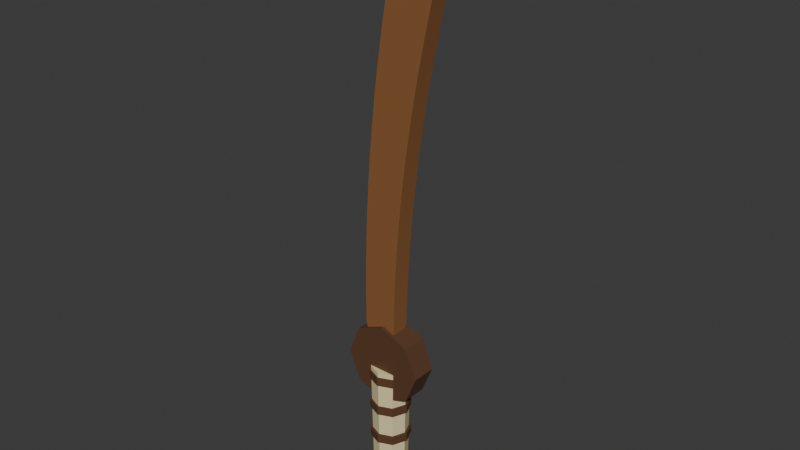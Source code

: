 # Source: dao_1.blend  (saved by Blender 5.3.31; exported with 4.5.12 LTS)
import bpy
from mathutils import Matrix  # noqa: F401  (used for matrix-valued properties, if any)

bpy.ops.wm.read_factory_settings(use_empty=True)
scene = bpy.context.scene
scene.name = 'Scene'

# ---- collections
col_col_dao_1 = bpy.data.collections.new('COL_dao_1'); scene.collection.children.link(col_col_dao_1)

# ---- materials (node trees are filled in below, after node groups)
mat_mat_hemp = bpy.data.materials.new('MAT_hemp')
mat_mat_wood_d = bpy.data.materials.new('MAT_wood_d')
mat_mat_wood = bpy.data.materials.new('MAT_wood')

# ---- material node trees
mat_mat_hemp.use_nodes = True; mat_mat_hemp.node_tree.nodes.clear()
_N = mat_mat_hemp.node_tree.nodes; _L = mat_mat_hemp.node_tree.links
n0 = _N.new('ShaderNodeBsdfPrincipled'); n0.name = 'Principled BSDF'; n0.location = (-200, 100)
n0.inputs[0].default_value = (0.7913, 0.6724, 0.3712, 1.0)
n0.inputs[2].default_value = 0.95
n0.inputs[10].default_value = 0.005
n1 = _N.new('ShaderNodeOutputMaterial'); n1.name = 'Material Output'; n1.location = (200, 100)
_L.new(n0.outputs[0], n1.inputs[0])
n1.is_active_output = True
mat_mat_wood_d.use_nodes = True; mat_mat_wood_d.node_tree.nodes.clear()
_N = mat_mat_wood_d.node_tree.nodes; _L = mat_mat_wood_d.node_tree.links
n0 = _N.new('ShaderNodeBsdfPrincipled'); n0.name = 'Principled BSDF'; n0.location = (-200, 100)
n0.inputs[0].default_value = (0.1022, 0.04231, 0.016, 1.0)
n0.inputs[2].default_value = 0.85
n0.inputs[10].default_value = 0.005
n1 = _N.new('ShaderNodeOutputMaterial'); n1.name = 'Material Output'; n1.location = (200, 100)
_L.new(n0.outputs[0], n1.inputs[0])
n1.is_active_output = True
mat_mat_wood.use_nodes = True; mat_mat_wood.node_tree.nodes.clear()
_N = mat_mat_wood.node_tree.nodes; _L = mat_mat_wood.node_tree.links
n0 = _N.new('ShaderNodeBsdfPrincipled'); n0.name = 'Principled BSDF'; n0.location = (-200, 100)
n0.inputs[0].default_value = (0.2542, 0.1022, 0.02956, 1.0)
n0.inputs[2].default_value = 0.85
n0.inputs[10].default_value = 0.005
n1 = _N.new('ShaderNodeOutputMaterial'); n1.name = 'Material Output'; n1.location = (200, 100)
_L.new(n0.outputs[0], n1.inputs[0])
n1.is_active_output = True

# ---- world
world_world = bpy.data.worlds.new('World'); scene.world = world_world
world_world.use_nodes = True; world_world.node_tree.nodes.clear()
_N = world_world.node_tree.nodes; _L = world_world.node_tree.links
n0 = _N.new('ShaderNodeOutputWorld'); n0.name = 'World Output'; n0.location = (200, 100)
n1 = _N.new('ShaderNodeBackground'); n1.name = 'Background'; n1.location = (-200, 100)
n1.inputs[0].default_value = (0.05088, 0.05088, 0.05088, 1.0)
_L.new(n1.outputs[0], n0.inputs[0])
n0.is_active_output = True
world_world.color = (0.05088, 0.05088, 0.05088)
world_world.sun_shadow_jitter_overblur = 0.0

# ---- meshes
me_sm_dao_1_hemp = bpy.data.meshes.new('SM_dao_1_hemp')
me_sm_dao_1_hemp.from_pydata([(0.0, 0.027, -0.095), (0.0, 0.03, 0.095), (0.01909, 0.01909, -0.095), (0.02121, 0.02121, 0.095), (0.027, 0.0, -0.095), (0.03, 0.0, 0.095), (0.01909, -0.01909, -0.095), (0.02121, -0.02121, 0.095), (0.0, -0.027, -0.095), (0.0, -0.03, 0.095), (-0.01909, -0.01909, -0.095), (-0.02121, -0.02121, 0.095), (-0.027, 0.0, -0.095), (-0.03, 0.0, 0.095), (-0.01909, 0.01909, -0.095), (-0.02121, 0.02121, 0.095)], [], [(0, 1, 3, 2), (2, 3, 5, 4), (4, 5, 7, 6), (6, 7, 9, 8), (8, 9, 11, 10), (10, 11, 13, 12), (3, 1, 15, 13, 11, 9, 7, 5), (12, 13, 15, 14), (14, 15, 1, 0), (0, 2, 4, 6, 8, 10, 12, 14)])
me_sm_dao_1_hemp.materials.append(mat_mat_hemp)
me_sm_dao_1_hemp.update()
me_sm_dao_1_wood_d = bpy.data.meshes.new('SM_dao_1_wood_d')
me_sm_dao_1_wood_d.from_pydata([(0.0, 0.032, -0.087), (0.0, 0.032, -0.073), (0.02263, 0.02263, -0.087), (0.02263, 0.02263, -0.073), (0.032, 0.0, -0.087), (0.032, 0.0, -0.073), (0.02263, -0.02263, -0.087), (0.02263, -0.02263, -0.073), (0.0, -0.032, -0.087), (0.0, -0.032, -0.073), (-0.02263, -0.02263, -0.087), (-0.02263, -0.02263, -0.073), (-0.032, 0.0, -0.087), (-0.032, 0.0, -0.073), (-0.02263, 0.02263, -0.087), (-0.02263, 0.02263, -0.073), (0.0, 0.032, -0.03367), (0.0, 0.032, -0.01967), (0.02263, 0.02263, -0.03367), (0.02263, 0.02263, -0.01967), (0.032, 0.0, -0.03367), (0.032, 0.0, -0.01967), (0.02263, -0.02263, -0.03367), (0.02263, -0.02263, -0.01967), (0.0, -0.032, -0.03367), (0.0, -0.032, -0.01967), (-0.02263, -0.02263, -0.03367), (-0.02263, -0.02263, -0.01967), (-0.032, 0.0, -0.03367), (-0.032, 0.0, -0.01967), (-0.02263, 0.02263, -0.03367), (-0.02263, 0.02263, -0.01967), (0.0, 0.032, 0.01967), (0.0, 0.032, 0.03367), (0.02263, 0.02263, 0.01967), (0.02263, 0.02263, 0.03367), (0.032, 0.0, 0.01967), (0.032, 0.0, 0.03367), (0.02263, -0.02263, 0.01967), (0.02263, -0.02263, 0.03367), (0.0, -0.032, 0.01967), (0.0, -0.032, 0.03367), (-0.02263, -0.02263, 0.01967), (-0.02263, -0.02263, 0.03367), (-0.032, 0.0, 0.01967), (-0.032, 0.0, 0.03367), (-0.02263, 0.02263, 0.01967), (-0.02263, 0.02263, 0.03367), (0.0, 0.032, 0.073), (0.0, 0.032, 0.087), (0.02263, 0.02263, 0.073), (0.02263, 0.02263, 0.087), (0.032, 0.0, 0.073), (0.032, 0.0, 0.087), (0.02263, -0.02263, 0.073), (0.02263, -0.02263, 0.087), (0.0, -0.032, 0.073), (0.0, -0.032, 0.087), (-0.02263, -0.02263, 0.073), (-0.02263, -0.02263, 0.087), (-0.032, 0.0, 0.073), (-0.032, 0.0, 0.087), (-0.02263, 0.02263, 0.073), (-0.02263, 0.02263, 0.087), (0.0, 0.04, -0.135), (0.0, 0.034, -0.095), (0.02828, 0.02828, -0.135), (0.02404, 0.02404, -0.095), (0.04, 0.0, -0.135), (0.034, 0.0, -0.095), (0.02828, -0.02828, -0.135), (0.02404, -0.02404, -0.095), (0.0, -0.04, -0.135), (0.0, -0.034, -0.095), (-0.02828, -0.02828, -0.135), (-0.02404, -0.02404, -0.095), (-0.04, 0.0, -0.135), (-0.034, 0.0, -0.095), (-0.02828, 0.02828, -0.135), (-0.02404, 0.02404, -0.095), (0.0, 0.02, 0.17), (0.0, -0.02, 0.17), (0.04596, 0.02, 0.151), (0.04596, -0.02, 0.151), (0.065, 0.02, 0.105), (0.065, -0.02, 0.105), (0.04596, 0.02, 0.05904), (0.04596, -0.02, 0.05904), (0.0, 0.02, 0.04), (0.0, -0.02, 0.04), (-0.04596, 0.02, 0.05904), (-0.04596, -0.02, 0.05904), (-0.065, 0.02, 0.105), (-0.065, -0.02, 0.105), (-0.04596, 0.02, 0.151), (-0.04596, -0.02, 0.151)], [], [(0, 1, 3, 2), (2, 3, 5, 4), (4, 5, 7, 6), (6, 7, 9, 8), (8, 9, 11, 10), (10, 11, 13, 12), (3, 1, 15, 13, 11, 9, 7, 5), (12, 13, 15, 14), (14, 15, 1, 0), (0, 2, 4, 6, 8, 10, 12, 14), (16, 17, 19, 18), (18, 19, 21, 20), (20, 21, 23, 22), (22, 23, 25, 24), (24, 25, 27, 26), (26, 27, 29, 28), (19, 17, 31, 29, 27, 25, 23, 21), (28, 29, 31, 30), (30, 31, 17, 16), (16, 18, 20, 22, 24, 26, 28, 30), (32, 33, 35, 34), (34, 35, 37, 36), (36, 37, 39, 38), (38, 39, 41, 40), (40, 41, 43, 42), (42, 43, 45, 44), (35, 33, 47, 45, 43, 41, 39, 37), (44, 45, 47, 46), (46, 47, 33, 32), (32, 34, 36, 38, 40, 42, 44, 46), (48, 49, 51, 50), (50, 51, 53, 52), (52, 53, 55, 54), (54, 55, 57, 56), (56, 57, 59, 58), (58, 59, 61, 60), (51, 49, 63, 61, 59, 57, 55, 53), (60, 61, 63, 62), (62, 63, 49, 48), (48, 50, 52, 54, 56, 58, 60, 62), (64, 65, 67, 66), (66, 67, 69, 68), (68, 69, 71, 70), (70, 71, 73, 72), (72, 73, 75, 74), (74, 75, 77, 76), (67, 65, 79, 77, 75, 73, 71, 69), (76, 77, 79, 78), (78, 79, 65, 64), (64, 66, 68, 70, 72, 74, 76, 78), (80, 81, 83, 82), (82, 83, 85, 84), (84, 85, 87, 86), (86, 87, 89, 88), (88, 89, 91, 90), (90, 91, 93, 92), (83, 81, 95, 93, 91, 89, 87, 85), (92, 93, 95, 94), (94, 95, 81, 80), (80, 82, 84, 86, 88, 90, 92, 94)])
me_sm_dao_1_wood_d.materials.append(mat_mat_wood_d)
me_sm_dao_1_wood_d.update()
me_sm_dao_1_wood = bpy.data.meshes.new('SM_dao_1_wood')
me_sm_dao_1_wood.from_pydata([(-0.025, -0.006, 0.12), (-0.02508, -0.015, 0.129), (-0.03408, -0.006, 0.129), (-0.03433, -0.006, 0.1567), (-0.03441, -0.015, 0.1657), (-0.03439, -0.006, 0.1747), (-0.03435, -0.006, 0.2024), (-0.03434, -0.015, 0.2114), (-0.03419, -0.006, 0.2204), (-0.03375, -0.006, 0.2481), (-0.03361, -0.015, 0.2571), (-0.03332, -0.006, 0.2661), (-0.03245, -0.006, 0.2939), (-0.03216, -0.015, 0.3029), (-0.03173, -0.006, 0.3118), (-0.03041, -0.006, 0.3396), (-0.02998, -0.015, 0.3486), (-0.0294, -0.006, 0.3576), (-0.02761, -0.006, 0.3853), (-0.02703, -0.015, 0.3943), (-0.0263, -0.006, 0.4033), (-0.02404, -0.006, 0.431), (-0.02331, -0.015, 0.44), (-0.02243, -0.006, 0.449), (-0.01969, -0.006, 0.4768), (-0.01881, -0.015, 0.4857), (-0.01777, -0.006, 0.4947), (-0.01455, -0.006, 0.5225), (-0.01351, -0.015, 0.5314), (-0.01232, -0.006, 0.5403), (-0.00861, -0.006, 0.5682), (-0.007421, -0.015, 0.5771), (-0.006079, -0.006, 0.586), (-0.00187, -0.006, 0.614), (-0.0005283, -0.015, 0.6229), (0.0009663, -0.006, 0.6317), (0.005676, -0.006, 0.6597), (0.00717, -0.015, 0.6686), (0.008817, -0.006, 0.6774), (0.01403, -0.006, 0.7054), (0.01568, -0.015, 0.7143), (0.01748, -0.006, 0.7231), (0.0232, -0.006, 0.7512), (0.03319, -0.015, 0.7551), (0.03191, -0.006, 0.7658), (0.09009, -0.006, 0.8142), (0.08973, -0.015, 0.8022), (0.0979, -0.006, 0.811), (0.1021, -0.006, 0.769), (0.09389, -0.015, 0.7607), (0.1008, -0.006, 0.7513), (0.09352, -0.006, 0.723), (0.09129, -0.015, 0.7143), (0.08921, -0.006, 0.7055), (0.08253, -0.006, 0.6773), (0.08045, -0.015, 0.6686), (0.07853, -0.006, 0.6598), (0.07239, -0.006, 0.6317), (0.07047, -0.015, 0.6229), (0.06872, -0.006, 0.614), (0.06313, -0.006, 0.586), (0.06137, -0.015, 0.5771), (0.05977, -0.006, 0.5683), (0.05472, -0.006, 0.5403), (0.05313, -0.015, 0.5314), (0.05169, -0.006, 0.5225), (0.04719, -0.006, 0.4946), (0.04576, -0.015, 0.4857), (0.04449, -0.006, 0.4768), (0.04052, -0.006, 0.4489), (0.03925, -0.015, 0.44), (0.03815, -0.006, 0.4311), (0.03471, -0.006, 0.4032), (0.03361, -0.015, 0.3943), (0.03268, -0.006, 0.3853), (0.02978, -0.006, 0.3575), (0.02884, -0.015, 0.3486), (0.02808, -0.006, 0.3396), (0.0257, -0.006, 0.3118), (0.02494, -0.015, 0.3029), (0.02434, -0.006, 0.2939), (0.0225, -0.006, 0.2661), (0.0219, -0.015, 0.2571), (0.02148, -0.006, 0.2482), (0.02016, -0.006, 0.2204), (0.01973, -0.015, 0.2114), (0.01948, -0.006, 0.2024), (0.01869, -0.006, 0.1747), (0.01843, -0.015, 0.1657), (0.01835, -0.006, 0.1567), (0.009, -0.006, 0.12), (0.01809, -0.006, 0.129), (0.009085, -0.015, 0.129), (-0.025, 0.006, 0.12), (-0.03408, 0.006, 0.129), (-0.02508, 0.015, 0.129), (-0.03439, 0.006, 0.1747), (-0.03441, 0.015, 0.1657), (-0.03433, 0.006, 0.1567), (-0.03419, 0.006, 0.2204), (-0.03434, 0.015, 0.2114), (-0.03435, 0.006, 0.2024), (-0.03332, 0.006, 0.2661), (-0.03361, 0.015, 0.2571), (-0.03375, 0.006, 0.2481), (-0.03173, 0.006, 0.3118), (-0.03216, 0.015, 0.3029), (-0.03245, 0.006, 0.2939), (-0.0294, 0.006, 0.3576), (-0.02998, 0.015, 0.3486), (-0.03041, 0.006, 0.3396), (-0.0263, 0.006, 0.4033), (-0.02703, 0.015, 0.3943), (-0.02761, 0.006, 0.3853), (-0.02243, 0.006, 0.449), (-0.02331, 0.015, 0.44), (-0.02404, 0.006, 0.431), (-0.01777, 0.006, 0.4947), (-0.01881, 0.015, 0.4857), (-0.01969, 0.006, 0.4768), (-0.01232, 0.006, 0.5403), (-0.01351, 0.015, 0.5314), (-0.01455, 0.006, 0.5225), (-0.006079, 0.006, 0.586), (-0.007421, 0.015, 0.5771), (-0.00861, 0.006, 0.5682), (0.0009663, 0.006, 0.6317), (-0.0005283, 0.015, 0.6229), (-0.00187, 0.006, 0.614), (0.008817, 0.006, 0.6774), (0.00717, 0.015, 0.6686), (0.005676, 0.006, 0.6597), (0.01748, 0.006, 0.7231), (0.01568, 0.015, 0.7143), (0.01403, 0.006, 0.7054), (0.03191, 0.006, 0.7658), (0.03319, 0.015, 0.7551), (0.0232, 0.006, 0.7512), (0.0979, 0.006, 0.811), (0.08973, 0.015, 0.8022), (0.09009, 0.006, 0.8142), (0.1008, 0.006, 0.7513), (0.09389, 0.015, 0.7607), (0.1021, 0.006, 0.769), (0.08921, 0.006, 0.7055), (0.09129, 0.015, 0.7143), (0.09352, 0.006, 0.723), (0.07853, 0.006, 0.6598), (0.08045, 0.015, 0.6686), (0.08253, 0.006, 0.6773), (0.06872, 0.006, 0.614), (0.07047, 0.015, 0.6229), (0.07239, 0.006, 0.6317), (0.05977, 0.006, 0.5683), (0.06137, 0.015, 0.5771), (0.06313, 0.006, 0.586), (0.05169, 0.006, 0.5225), (0.05313, 0.015, 0.5314), (0.05472, 0.006, 0.5403), (0.04449, 0.006, 0.4768), (0.04576, 0.015, 0.4857), (0.04719, 0.006, 0.4946), (0.03815, 0.006, 0.4311), (0.03925, 0.015, 0.44), (0.04052, 0.006, 0.4489), (0.03268, 0.006, 0.3853), (0.03361, 0.015, 0.3943), (0.03471, 0.006, 0.4032), (0.02808, 0.006, 0.3396), (0.02884, 0.015, 0.3486), (0.02978, 0.006, 0.3575), (0.02434, 0.006, 0.2939), (0.02494, 0.015, 0.3029), (0.0257, 0.006, 0.3118), (0.02148, 0.006, 0.2482), (0.0219, 0.015, 0.2571), (0.0225, 0.006, 0.2661), (0.01948, 0.006, 0.2024), (0.01973, 0.015, 0.2114), (0.02016, 0.006, 0.2204), (0.01835, 0.006, 0.1567), (0.01843, 0.015, 0.1657), (0.01869, 0.006, 0.1747), (0.009, 0.006, 0.12), (0.009085, 0.015, 0.129), (0.01809, 0.006, 0.129)], [], [(0, 1, 2), (3, 4, 5), (6, 7, 8), (9, 10, 11), (12, 13, 14), (15, 16, 17), (18, 19, 20), (21, 22, 23), (24, 25, 26), (27, 28, 29), (30, 31, 32), (33, 34, 35), (36, 37, 38), (39, 40, 41), (42, 43, 44), (45, 46, 47), (48, 49, 50), (51, 52, 53), (54, 55, 56), (57, 58, 59), (60, 61, 62), (63, 64, 65), (66, 67, 68), (69, 70, 71), (72, 73, 74), (75, 76, 77), (78, 79, 80), (81, 82, 83), (84, 85, 86), (87, 88, 89), (90, 91, 92), (93, 94, 95), (96, 97, 98), (99, 100, 101), (102, 103, 104), (105, 106, 107), (108, 109, 110), (111, 112, 113), (114, 115, 116), (117, 118, 119), (120, 121, 122), (123, 124, 125), (126, 127, 128), (129, 130, 131), (132, 133, 134), (135, 136, 137), (138, 139, 140), (141, 142, 143), (144, 145, 146), (147, 148, 149), (150, 151, 152), (153, 154, 155), (156, 157, 158), (159, 160, 161), (162, 163, 164), (165, 166, 167), (168, 169, 170), (171, 172, 173), (174, 175, 176), (177, 178, 179), (180, 181, 182), (183, 184, 185), (92, 1, 0, 90), (1, 4, 3, 2), (4, 7, 6, 5), (7, 10, 9, 8), (10, 13, 12, 11), (13, 16, 15, 14), (16, 19, 18, 17), (19, 22, 21, 20), (22, 25, 24, 23), (25, 28, 27, 26), (28, 31, 30, 29), (31, 34, 33, 32), (34, 37, 36, 35), (37, 40, 39, 38), (40, 43, 42, 41), (43, 46, 45, 44), (46, 49, 48, 47), (49, 52, 51, 50), (52, 55, 54, 53), (55, 58, 57, 56), (58, 61, 60, 59), (61, 64, 63, 62), (64, 67, 66, 65), (67, 70, 69, 68), (70, 73, 72, 71), (73, 76, 75, 74), (76, 79, 78, 77), (79, 82, 81, 80), (82, 85, 84, 83), (85, 88, 87, 86), (88, 92, 91, 89), (95, 184, 183, 93), (184, 181, 180, 185), (181, 178, 177, 182), (178, 175, 174, 179), (175, 172, 171, 176), (172, 169, 168, 173), (169, 166, 165, 170), (166, 163, 162, 167), (163, 160, 159, 164), (160, 157, 156, 161), (157, 154, 153, 158), (154, 151, 150, 155), (151, 148, 147, 152), (148, 145, 144, 149), (145, 142, 141, 146), (142, 139, 138, 143), (139, 136, 135, 140), (136, 133, 132, 137), (133, 130, 129, 134), (130, 127, 126, 131), (127, 124, 123, 128), (124, 121, 120, 125), (121, 118, 117, 122), (118, 115, 114, 119), (115, 112, 111, 116), (112, 109, 108, 113), (109, 106, 105, 110), (106, 103, 102, 107), (103, 100, 99, 104), (100, 97, 96, 101), (97, 95, 94, 98), (93, 0, 2, 94), (5, 96, 98, 3), (8, 99, 101, 6), (11, 102, 104, 9), (14, 105, 107, 12), (17, 108, 110, 15), (20, 111, 113, 18), (23, 114, 116, 21), (26, 117, 119, 24), (29, 120, 122, 27), (32, 123, 125, 30), (35, 126, 128, 33), (38, 129, 131, 36), (41, 132, 134, 39), (44, 135, 137, 42), (47, 138, 140, 45), (50, 141, 143, 48), (53, 144, 146, 51), (56, 147, 149, 54), (59, 150, 152, 57), (62, 153, 155, 60), (65, 156, 158, 63), (68, 159, 161, 66), (71, 162, 164, 69), (74, 165, 167, 72), (77, 168, 170, 75), (80, 171, 173, 78), (83, 174, 176, 81), (86, 177, 179, 84), (89, 180, 182, 87), (90, 183, 185, 91), (90, 0, 93, 183), (2, 3, 98, 94), (1, 92, 88, 85, 82, 79, 76, 73, 70, 67, 64, 61, 58, 55, 52, 49, 46, 43, 40, 37, 34, 31, 28, 25, 22, 19, 16, 13, 10, 7, 4), (5, 6, 101, 96), (8, 9, 104, 99), (11, 12, 107, 102), (14, 15, 110, 105), (17, 18, 113, 108), (20, 21, 116, 111), (23, 24, 119, 114), (26, 27, 122, 117), (29, 30, 125, 120), (32, 33, 128, 123), (35, 36, 131, 126), (38, 39, 134, 129), (41, 42, 137, 132), (44, 45, 140, 135), (47, 48, 143, 138), (50, 51, 146, 141), (53, 54, 149, 144), (56, 57, 152, 147), (59, 60, 155, 150), (62, 63, 158, 153), (65, 66, 161, 156), (68, 69, 164, 159), (71, 72, 167, 162), (74, 75, 170, 165), (77, 78, 173, 168), (80, 81, 176, 171), (83, 84, 179, 174), (86, 87, 182, 177), (89, 91, 185, 180), (184, 95, 97, 100, 103, 106, 109, 112, 115, 118, 121, 124, 127, 130, 133, 136, 139, 142, 145, 148, 151, 154, 157, 160, 163, 166, 169, 172, 175, 178, 181)])
me_sm_dao_1_wood.materials.append(mat_mat_wood)
me_sm_dao_1_wood.update()

# ---- objects
ob_sm_dao_1 = bpy.data.objects.new('SM_dao_1', None)
ob_sm_dao_1_hemp = bpy.data.objects.new('SM_dao_1_hemp', me_sm_dao_1_hemp)
ob_sm_dao_1_wood_d = bpy.data.objects.new('SM_dao_1_wood_d', me_sm_dao_1_wood_d)
ob_sm_dao_1_wood = bpy.data.objects.new('SM_dao_1_wood', me_sm_dao_1_wood)

# ---- transforms, parenting, visibility, modifiers, constraints
ob_sm_dao_1.location = (0.0, 0.0, 0.0)
ob_sm_dao_1.empty_display_type = 'ARROWS'
ob_sm_dao_1.empty_display_size = 0.1
ob_sm_dao_1_hemp.parent = ob_sm_dao_1
ob_sm_dao_1_hemp.location = (0.0, 0.0, 0.0)
ob_sm_dao_1_wood_d.parent = ob_sm_dao_1
ob_sm_dao_1_wood_d.location = (0.0, 0.0, 0.0)
ob_sm_dao_1_wood.parent = ob_sm_dao_1
ob_sm_dao_1_wood.location = (0.0, 0.0, 0.0)

# ---- collection membership
col_col_dao_1.objects.link(ob_sm_dao_1)
col_col_dao_1.objects.link(ob_sm_dao_1_hemp)
col_col_dao_1.objects.link(ob_sm_dao_1_wood_d)
col_col_dao_1.objects.link(ob_sm_dao_1_wood)

# ---- scene / render settings (as saved in the file)
scene.frame_start = 1; scene.frame_end = 250; scene.frame_set(1)
scene.render.engine = 'BLENDER_EEVEE_NEXT'
scene.render.bake_bias = 0.0
scene.render.bake_samples = 0
scene.render.compositor_device = 'GPU'
scene.eevee.use_volume_custom_range = False
scene.eevee.fast_gi_thickness_near = 0.1
scene.eevee.fast_gi_thickness_far = 0.0
scene.eevee.ray_tracing_options.screen_trace_thickness = 0.1
bpy.context.view_layer.update()

# ---- added for rendering (the .blend has no active camera and no usable light): camera, sun
cam_auto = bpy.data.cameras.new('AutoCamera')
cam_auto.lens = 50.0
cam_auto.sensor_width = 36.0
cam_auto.clip_end = 1000.0
ob_auto_camera = bpy.data.objects.new('AutoCamera', cam_auto)
scene.collection.objects.link(ob_auto_camera)
ob_auto_camera.location = (0.913382, -1.0738, 1.05548)
ob_auto_camera.rotation_euler = (1.09748, -7.21219e-08, 0.694738)
scene.camera = ob_auto_camera
light_auto_sun = bpy.data.lights.new('AutoSun', 'SUN')
light_auto_sun.energy = 3.0
light_auto_sun.angle = 0.0523599
ob_auto_sun = bpy.data.objects.new('AutoSun', light_auto_sun)
scene.collection.objects.link(ob_auto_sun)
ob_auto_sun.rotation_euler = (0.872665, 0.174533, 0.523599)
bpy.context.view_layer.update()
